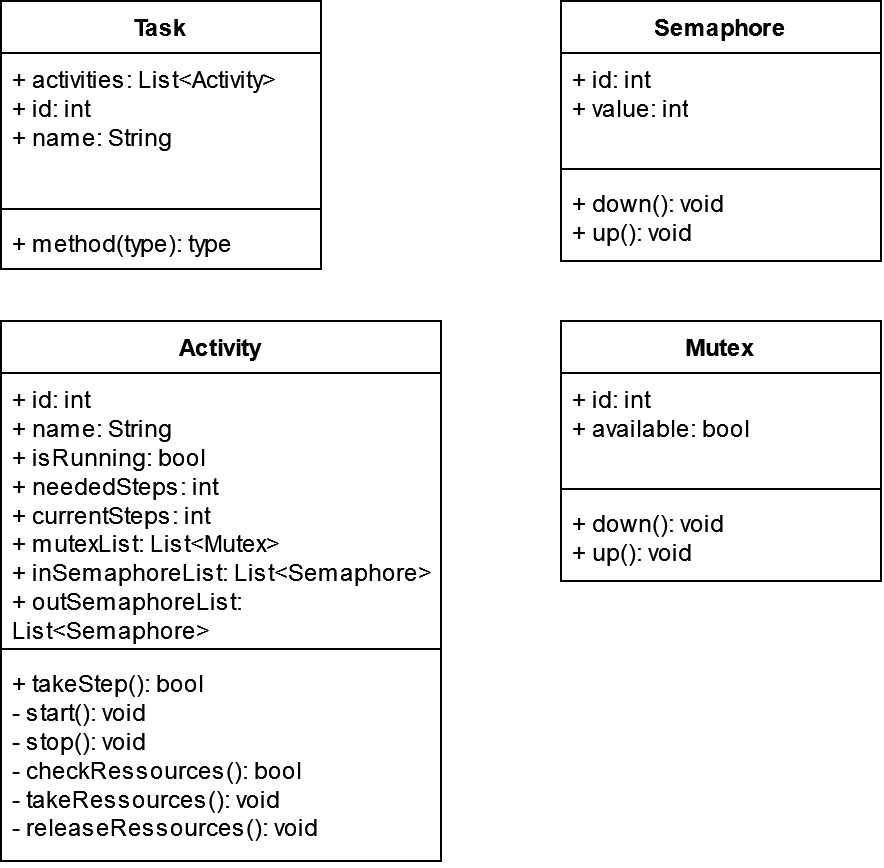

The diagram above was exported from draw.io. Its source (the exported page's mxGraphModel, read from the mxfile embedded in the PNG):
<mxGraphModel dx="1077" dy="570" grid="1" gridSize="10" guides="1" tooltips="1" connect="1" arrows="1" fold="1" page="1" pageScale="1" pageWidth="827" pageHeight="1169" math="0" shadow="0">
  <root>
    <mxCell id="0" />
    <mxCell id="1" parent="0" />
    <mxCell id="sUbBCdrOuwkl9xIgwYF1-1" value="Task" style="swimlane;fontStyle=1;align=center;verticalAlign=top;childLayout=stackLayout;horizontal=1;startSize=26;horizontalStack=0;resizeParent=1;resizeParentMax=0;resizeLast=0;collapsible=1;marginBottom=0;whiteSpace=wrap;html=1;" vertex="1" parent="1">
      <mxGeometry x="40" y="80" width="160" height="134" as="geometry" />
    </mxCell>
    <mxCell id="sUbBCdrOuwkl9xIgwYF1-2" value="&lt;div&gt;+ activities: List&amp;lt;Activity&amp;gt;&lt;/div&gt;&lt;div&gt;+ id: int&lt;br&gt;&lt;/div&gt;&lt;div&gt;+ name: String&lt;br&gt;&lt;/div&gt;" style="text;strokeColor=none;fillColor=none;align=left;verticalAlign=top;spacingLeft=4;spacingRight=4;overflow=hidden;rotatable=0;points=[[0,0.5],[1,0.5]];portConstraint=eastwest;whiteSpace=wrap;html=1;" vertex="1" parent="sUbBCdrOuwkl9xIgwYF1-1">
      <mxGeometry y="26" width="160" height="74" as="geometry" />
    </mxCell>
    <mxCell id="sUbBCdrOuwkl9xIgwYF1-3" value="" style="line;strokeWidth=1;fillColor=none;align=left;verticalAlign=middle;spacingTop=-1;spacingLeft=3;spacingRight=3;rotatable=0;labelPosition=right;points=[];portConstraint=eastwest;strokeColor=inherit;" vertex="1" parent="sUbBCdrOuwkl9xIgwYF1-1">
      <mxGeometry y="100" width="160" height="8" as="geometry" />
    </mxCell>
    <mxCell id="sUbBCdrOuwkl9xIgwYF1-4" value="+ method(type): type" style="text;strokeColor=none;fillColor=none;align=left;verticalAlign=top;spacingLeft=4;spacingRight=4;overflow=hidden;rotatable=0;points=[[0,0.5],[1,0.5]];portConstraint=eastwest;whiteSpace=wrap;html=1;" vertex="1" parent="sUbBCdrOuwkl9xIgwYF1-1">
      <mxGeometry y="108" width="160" height="26" as="geometry" />
    </mxCell>
    <mxCell id="sUbBCdrOuwkl9xIgwYF1-5" value="Semaphore" style="swimlane;fontStyle=1;align=center;verticalAlign=top;childLayout=stackLayout;horizontal=1;startSize=26;horizontalStack=0;resizeParent=1;resizeParentMax=0;resizeLast=0;collapsible=1;marginBottom=0;whiteSpace=wrap;html=1;" vertex="1" parent="1">
      <mxGeometry x="320" y="80" width="160" height="130" as="geometry" />
    </mxCell>
    <mxCell id="sUbBCdrOuwkl9xIgwYF1-6" value="&lt;div&gt;+ id: int&lt;br&gt;&lt;/div&gt;&lt;div&gt;+ value: int&lt;br&gt;&lt;/div&gt;" style="text;strokeColor=none;fillColor=none;align=left;verticalAlign=top;spacingLeft=4;spacingRight=4;overflow=hidden;rotatable=0;points=[[0,0.5],[1,0.5]];portConstraint=eastwest;whiteSpace=wrap;html=1;" vertex="1" parent="sUbBCdrOuwkl9xIgwYF1-5">
      <mxGeometry y="26" width="160" height="54" as="geometry" />
    </mxCell>
    <mxCell id="sUbBCdrOuwkl9xIgwYF1-7" value="" style="line;strokeWidth=1;fillColor=none;align=left;verticalAlign=middle;spacingTop=-1;spacingLeft=3;spacingRight=3;rotatable=0;labelPosition=right;points=[];portConstraint=eastwest;strokeColor=inherit;" vertex="1" parent="sUbBCdrOuwkl9xIgwYF1-5">
      <mxGeometry y="80" width="160" height="8" as="geometry" />
    </mxCell>
    <mxCell id="sUbBCdrOuwkl9xIgwYF1-8" value="&lt;div&gt;+ down(): void&lt;br&gt;&lt;/div&gt;&lt;div&gt;+ up(): void&lt;br&gt;&lt;/div&gt;" style="text;strokeColor=none;fillColor=none;align=left;verticalAlign=top;spacingLeft=4;spacingRight=4;overflow=hidden;rotatable=0;points=[[0,0.5],[1,0.5]];portConstraint=eastwest;whiteSpace=wrap;html=1;" vertex="1" parent="sUbBCdrOuwkl9xIgwYF1-5">
      <mxGeometry y="88" width="160" height="42" as="geometry" />
    </mxCell>
    <mxCell id="sUbBCdrOuwkl9xIgwYF1-9" value="Mutex" style="swimlane;fontStyle=1;align=center;verticalAlign=top;childLayout=stackLayout;horizontal=1;startSize=26;horizontalStack=0;resizeParent=1;resizeParentMax=0;resizeLast=0;collapsible=1;marginBottom=0;whiteSpace=wrap;html=1;" vertex="1" parent="1">
      <mxGeometry x="320" y="240" width="160" height="130" as="geometry" />
    </mxCell>
    <mxCell id="sUbBCdrOuwkl9xIgwYF1-10" value="&lt;div&gt;+ id: int&lt;br&gt;&lt;/div&gt;&lt;div&gt;+ available: bool&lt;br&gt;&lt;/div&gt;" style="text;strokeColor=none;fillColor=none;align=left;verticalAlign=top;spacingLeft=4;spacingRight=4;overflow=hidden;rotatable=0;points=[[0,0.5],[1,0.5]];portConstraint=eastwest;whiteSpace=wrap;html=1;" vertex="1" parent="sUbBCdrOuwkl9xIgwYF1-9">
      <mxGeometry y="26" width="160" height="54" as="geometry" />
    </mxCell>
    <mxCell id="sUbBCdrOuwkl9xIgwYF1-11" value="" style="line;strokeWidth=1;fillColor=none;align=left;verticalAlign=middle;spacingTop=-1;spacingLeft=3;spacingRight=3;rotatable=0;labelPosition=right;points=[];portConstraint=eastwest;strokeColor=inherit;" vertex="1" parent="sUbBCdrOuwkl9xIgwYF1-9">
      <mxGeometry y="80" width="160" height="8" as="geometry" />
    </mxCell>
    <mxCell id="sUbBCdrOuwkl9xIgwYF1-12" value="&lt;div&gt;+ down(): void&lt;br&gt;&lt;/div&gt;+ up(): void" style="text;strokeColor=none;fillColor=none;align=left;verticalAlign=top;spacingLeft=4;spacingRight=4;overflow=hidden;rotatable=0;points=[[0,0.5],[1,0.5]];portConstraint=eastwest;whiteSpace=wrap;html=1;" vertex="1" parent="sUbBCdrOuwkl9xIgwYF1-9">
      <mxGeometry y="88" width="160" height="42" as="geometry" />
    </mxCell>
    <mxCell id="sUbBCdrOuwkl9xIgwYF1-13" value="Activity" style="swimlane;fontStyle=1;align=center;verticalAlign=top;childLayout=stackLayout;horizontal=1;startSize=26;horizontalStack=0;resizeParent=1;resizeParentMax=0;resizeLast=0;collapsible=1;marginBottom=0;whiteSpace=wrap;html=1;" vertex="1" parent="1">
      <mxGeometry x="40" y="240" width="220" height="270" as="geometry" />
    </mxCell>
    <mxCell id="sUbBCdrOuwkl9xIgwYF1-14" value="&lt;div&gt;+ id: int&lt;br&gt;&lt;/div&gt;&lt;div&gt;+ name: String&lt;br&gt;&lt;/div&gt;&lt;div&gt;+ isRunning: bool&lt;/div&gt;&lt;div&gt;+ neededSteps: int&lt;br&gt;&lt;/div&gt;&lt;div&gt;+ currentSteps: int&lt;/div&gt;&lt;div&gt;+ mutexList: List&amp;lt;Mutex&amp;gt;&lt;/div&gt;&lt;div&gt;+ inSemaphoreList: List&amp;lt;Semaphore&amp;gt;&lt;/div&gt;&lt;div&gt;+ outSemaphoreList: List&amp;lt;Semaphore&amp;gt;&lt;/div&gt;" style="text;strokeColor=none;fillColor=none;align=left;verticalAlign=top;spacingLeft=4;spacingRight=4;overflow=hidden;rotatable=0;points=[[0,0.5],[1,0.5]];portConstraint=eastwest;whiteSpace=wrap;html=1;" vertex="1" parent="sUbBCdrOuwkl9xIgwYF1-13">
      <mxGeometry y="26" width="220" height="134" as="geometry" />
    </mxCell>
    <mxCell id="sUbBCdrOuwkl9xIgwYF1-15" value="" style="line;strokeWidth=1;fillColor=none;align=left;verticalAlign=middle;spacingTop=-1;spacingLeft=3;spacingRight=3;rotatable=0;labelPosition=right;points=[];portConstraint=eastwest;strokeColor=inherit;" vertex="1" parent="sUbBCdrOuwkl9xIgwYF1-13">
      <mxGeometry y="160" width="220" height="8" as="geometry" />
    </mxCell>
    <mxCell id="sUbBCdrOuwkl9xIgwYF1-16" value="&lt;div&gt;+ takeStep(): bool&lt;/div&gt;&lt;div&gt;- start(): void&lt;/div&gt;&lt;div&gt;- stop(): void &lt;br&gt;&lt;/div&gt;&lt;div&gt;- checkRessources(): bool&lt;br&gt;&lt;/div&gt;&lt;div&gt;- takeRessources(): void&lt;/div&gt;&lt;div&gt;- releaseRessources(): void&lt;br&gt;&lt;/div&gt;" style="text;strokeColor=none;fillColor=none;align=left;verticalAlign=top;spacingLeft=4;spacingRight=4;overflow=hidden;rotatable=0;points=[[0,0.5],[1,0.5]];portConstraint=eastwest;whiteSpace=wrap;html=1;" vertex="1" parent="sUbBCdrOuwkl9xIgwYF1-13">
      <mxGeometry y="168" width="220" height="102" as="geometry" />
    </mxCell>
  </root>
</mxGraphModel>